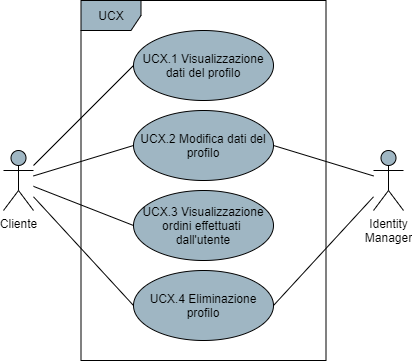

The diagram above was exported from draw.io. Its source (the exported page's mxGraphModel, read from the mxfile embedded in the PNG):
<mxGraphModel dx="1422" dy="762" grid="1" gridSize="10" guides="1" tooltips="1" connect="1" arrows="1" fold="1" page="1" pageScale="1" pageWidth="850" pageHeight="1100" math="0" shadow="0">
  <root>
    <mxCell id="0" />
    <mxCell id="1" parent="0" />
    <mxCell id="91bnOnWIWstpu17TpPb4-4" style="rounded=0;orthogonalLoop=1;jettySize=auto;html=1;entryX=0;entryY=0.5;entryDx=0;entryDy=0;endArrow=none;endFill=0;" parent="1" source="91bnOnWIWstpu17TpPb4-1" target="91bnOnWIWstpu17TpPb4-3" edge="1">
      <mxGeometry relative="1" as="geometry" />
    </mxCell>
    <mxCell id="3Bm_T_TrhRMcQwPn2ZOV-5" style="edgeStyle=none;rounded=0;orthogonalLoop=1;jettySize=auto;html=1;entryX=0;entryY=0.5;entryDx=0;entryDy=0;endArrow=none;endFill=0;" parent="1" source="91bnOnWIWstpu17TpPb4-1" target="3Bm_T_TrhRMcQwPn2ZOV-1" edge="1">
      <mxGeometry relative="1" as="geometry" />
    </mxCell>
    <mxCell id="3Bm_T_TrhRMcQwPn2ZOV-6" style="edgeStyle=none;rounded=0;orthogonalLoop=1;jettySize=auto;html=1;entryX=0;entryY=0.5;entryDx=0;entryDy=0;endArrow=none;endFill=0;" parent="1" source="91bnOnWIWstpu17TpPb4-1" target="3Bm_T_TrhRMcQwPn2ZOV-2" edge="1">
      <mxGeometry relative="1" as="geometry" />
    </mxCell>
    <mxCell id="3Bm_T_TrhRMcQwPn2ZOV-7" style="edgeStyle=none;rounded=0;orthogonalLoop=1;jettySize=auto;html=1;entryX=0;entryY=0.5;entryDx=0;entryDy=0;endArrow=none;endFill=0;" parent="1" source="91bnOnWIWstpu17TpPb4-1" target="3Bm_T_TrhRMcQwPn2ZOV-3" edge="1">
      <mxGeometry relative="1" as="geometry" />
    </mxCell>
    <mxCell id="91bnOnWIWstpu17TpPb4-1" value="Cliente" style="shape=umlActor;verticalLabelPosition=bottom;verticalAlign=top;html=1;fillColor=#9FB6C3;" parent="1" vertex="1">
      <mxGeometry x="200" y="430" width="30" height="60" as="geometry" />
    </mxCell>
    <mxCell id="91bnOnWIWstpu17TpPb4-2" value="UCX" style="shape=umlFrame;whiteSpace=wrap;html=1;fillColor=#9FB6C3;" parent="1" vertex="1">
      <mxGeometry x="277.5" y="280" width="245" height="360" as="geometry" />
    </mxCell>
    <mxCell id="91bnOnWIWstpu17TpPb4-3" value="UCX.1 Visualizzazione dati del profilo" style="ellipse;whiteSpace=wrap;html=1;fillColor=#9FB6C3;" parent="1" vertex="1">
      <mxGeometry x="330" y="310" width="140" height="70" as="geometry" />
    </mxCell>
    <mxCell id="3Bm_T_TrhRMcQwPn2ZOV-1" value="UCX.2 Modifica dati del profilo" style="ellipse;whiteSpace=wrap;html=1;fillColor=#9FB6C3;" parent="1" vertex="1">
      <mxGeometry x="330" y="390" width="140" height="70" as="geometry" />
    </mxCell>
    <mxCell id="3Bm_T_TrhRMcQwPn2ZOV-2" value="UCX.3 Visualizzazione ordini effettuati &lt;br&gt;dall'utente" style="ellipse;whiteSpace=wrap;html=1;fillColor=#9FB6C3;" parent="1" vertex="1">
      <mxGeometry x="330" y="470" width="140" height="70" as="geometry" />
    </mxCell>
    <mxCell id="3Bm_T_TrhRMcQwPn2ZOV-3" value="UCX.4 Eliminazione profilo" style="ellipse;whiteSpace=wrap;html=1;fillColor=#9FB6C3;" parent="1" vertex="1">
      <mxGeometry x="330" y="550" width="140" height="70" as="geometry" />
    </mxCell>
    <mxCell id="A-XM0aINB3PFI9wwGfZw-2" style="edgeStyle=none;rounded=0;orthogonalLoop=1;jettySize=auto;html=1;entryX=1;entryY=0.5;entryDx=0;entryDy=0;endArrow=none;endFill=0;" parent="1" source="A-XM0aINB3PFI9wwGfZw-1" target="3Bm_T_TrhRMcQwPn2ZOV-1" edge="1">
      <mxGeometry relative="1" as="geometry" />
    </mxCell>
    <mxCell id="A-XM0aINB3PFI9wwGfZw-3" style="edgeStyle=none;rounded=0;orthogonalLoop=1;jettySize=auto;html=1;entryX=1;entryY=0.5;entryDx=0;entryDy=0;endArrow=none;endFill=0;" parent="1" source="A-XM0aINB3PFI9wwGfZw-1" target="3Bm_T_TrhRMcQwPn2ZOV-3" edge="1">
      <mxGeometry relative="1" as="geometry" />
    </mxCell>
    <mxCell id="A-XM0aINB3PFI9wwGfZw-1" value="Identity&lt;br&gt;Manager" style="shape=umlActor;verticalLabelPosition=bottom;verticalAlign=top;html=1;outlineConnect=0;fillColor=#9FB6C3;" parent="1" vertex="1">
      <mxGeometry x="570" y="430" width="30" height="60" as="geometry" />
    </mxCell>
  </root>
</mxGraphModel>